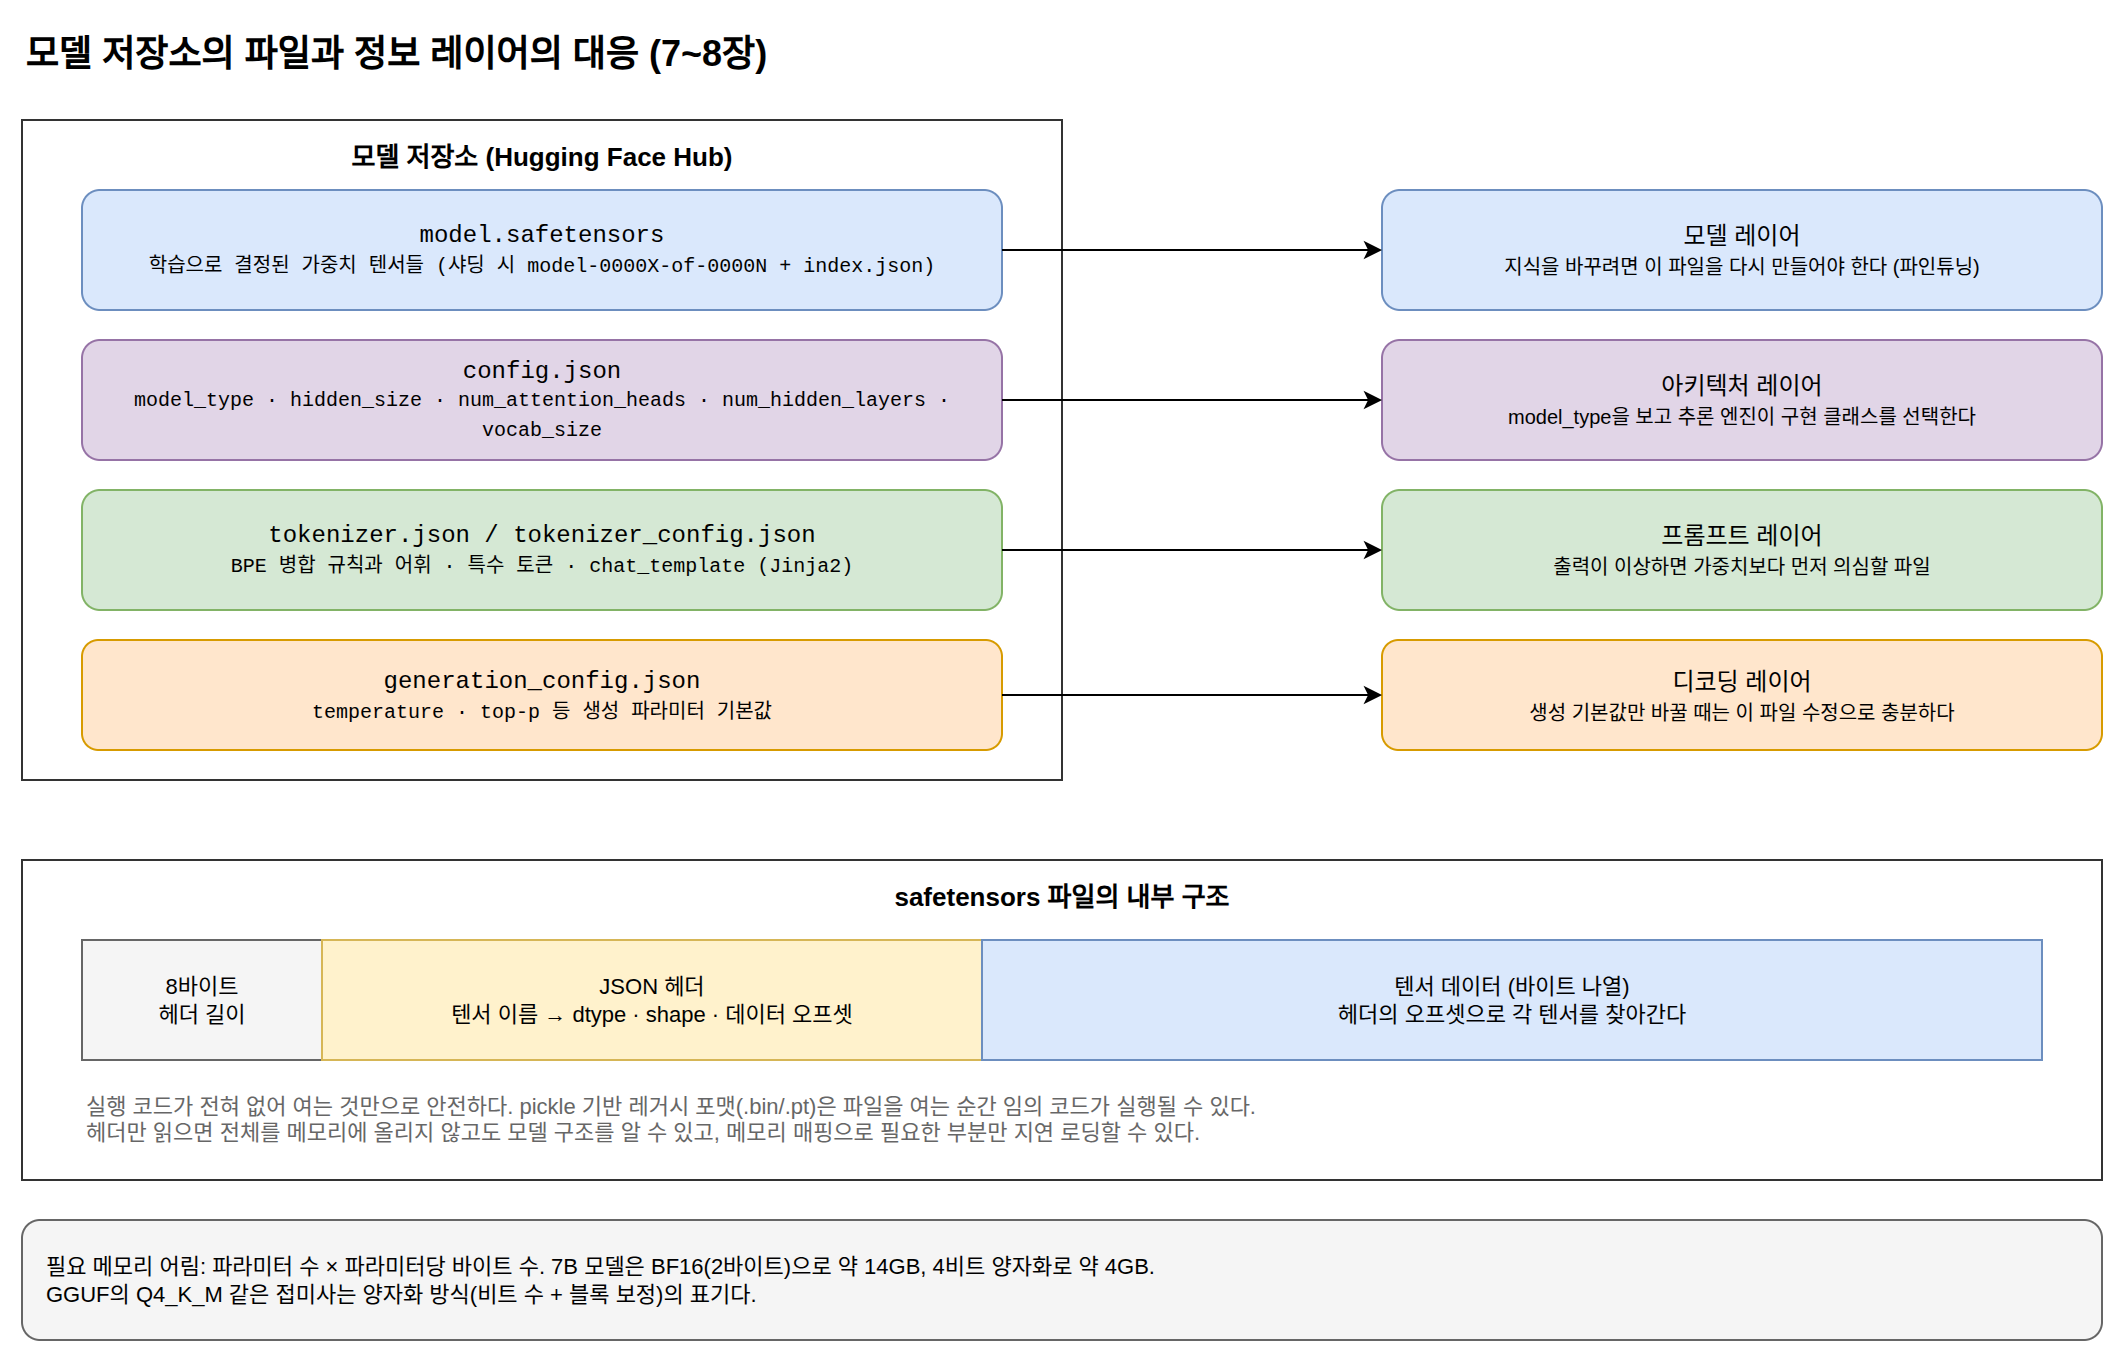

The diagram above was exported from draw.io. Its source (the exported page's mxGraphModel, read from the mxfile embedded in the PNG):
<mxGraphModel dx="1200" dy="800" grid="1" gridSize="10" guides="1" tooltips="1" connect="1" arrows="1" fold="1" page="1" pageScale="1" pageWidth="1240" pageHeight="720" math="0" shadow="0">
  <root>
    <mxCell id="0" />
    <mxCell id="1" parent="0" />
    <mxCell id="title" value="모델 저장소의 파일과 정보 레이어의 대응 (7~8장)" style="text;html=1;fontSize=18;fontStyle=1;align=left;" vertex="1" parent="1">
      <mxGeometry x="40" y="20" width="600" height="30" as="geometry" />
    </mxCell>
    <mxCell id="repo" value="모델 저장소 (Hugging Face Hub)" style="rounded=0;whiteSpace=wrap;html=1;fillColor=none;strokeColor=#333333;verticalAlign=top;fontSize=13;fontStyle=1;spacingTop=4;" vertex="1" parent="1">
      <mxGeometry x="40" y="70" width="520" height="330" as="geometry" />
    </mxCell>
    <mxCell id="f1" value="model.safetensors&lt;br&gt;&lt;font style=&quot;font-size:10px&quot;&gt;학습으로 결정된 가중치 텐서들 (샤딩 시 model-0000X-of-0000N + index.json)&lt;/font&gt;" style="rounded=1;whiteSpace=wrap;html=1;fillColor=#dae8fc;strokeColor=#6c8ebf;fontSize=12;fontFamily=Courier New;" vertex="1" parent="1">
      <mxGeometry x="70" y="105" width="460" height="60" as="geometry" />
    </mxCell>
    <mxCell id="f2" value="config.json&lt;br&gt;&lt;font style=&quot;font-size:10px&quot;&gt;model_type · hidden_size · num_attention_heads · num_hidden_layers · vocab_size&lt;/font&gt;" style="rounded=1;whiteSpace=wrap;html=1;fillColor=#e1d5e7;strokeColor=#9673a6;fontSize=12;fontFamily=Courier New;" vertex="1" parent="1">
      <mxGeometry x="70" y="180" width="460" height="60" as="geometry" />
    </mxCell>
    <mxCell id="f3" value="tokenizer.json / tokenizer_config.json&lt;br&gt;&lt;font style=&quot;font-size:10px&quot;&gt;BPE 병합 규칙과 어휘 · 특수 토큰 · chat_template (Jinja2)&lt;/font&gt;" style="rounded=1;whiteSpace=wrap;html=1;fillColor=#d5e8d4;strokeColor=#82b366;fontSize=12;fontFamily=Courier New;" vertex="1" parent="1">
      <mxGeometry x="70" y="255" width="460" height="60" as="geometry" />
    </mxCell>
    <mxCell id="f4" value="generation_config.json&lt;br&gt;&lt;font style=&quot;font-size:10px&quot;&gt;temperature · top-p 등 생성 파라미터 기본값&lt;/font&gt;" style="rounded=1;whiteSpace=wrap;html=1;fillColor=#ffe6cc;strokeColor=#d79b00;fontSize=12;fontFamily=Courier New;" vertex="1" parent="1">
      <mxGeometry x="70" y="330" width="460" height="55" as="geometry" />
    </mxCell>
    <mxCell id="l1" value="모델 레이어&lt;br&gt;&lt;font style=&quot;font-size:10px&quot;&gt;지식을 바꾸려면 이 파일을 다시 만들어야 한다 (파인튜닝)&lt;/font&gt;" style="rounded=1;whiteSpace=wrap;html=1;fillColor=#dae8fc;strokeColor=#6c8ebf;fontSize=12;" vertex="1" parent="1">
      <mxGeometry x="720" y="105" width="360" height="60" as="geometry" />
    </mxCell>
    <mxCell id="l2" value="아키텍처 레이어&lt;br&gt;&lt;font style=&quot;font-size:10px&quot;&gt;model_type을 보고 추론 엔진이 구현 클래스를 선택한다&lt;/font&gt;" style="rounded=1;whiteSpace=wrap;html=1;fillColor=#e1d5e7;strokeColor=#9673a6;fontSize=12;" vertex="1" parent="1">
      <mxGeometry x="720" y="180" width="360" height="60" as="geometry" />
    </mxCell>
    <mxCell id="l3" value="프롬프트 레이어&lt;br&gt;&lt;font style=&quot;font-size:10px&quot;&gt;출력이 이상하면 가중치보다 먼저 의심할 파일&lt;/font&gt;" style="rounded=1;whiteSpace=wrap;html=1;fillColor=#d5e8d4;strokeColor=#82b366;fontSize=12;" vertex="1" parent="1">
      <mxGeometry x="720" y="255" width="360" height="60" as="geometry" />
    </mxCell>
    <mxCell id="l4" value="디코딩 레이어&lt;br&gt;&lt;font style=&quot;font-size:10px&quot;&gt;생성 기본값만 바꿀 때는 이 파일 수정으로 충분하다&lt;/font&gt;" style="rounded=1;whiteSpace=wrap;html=1;fillColor=#ffe6cc;strokeColor=#d79b00;fontSize=12;" vertex="1" parent="1">
      <mxGeometry x="720" y="330" width="360" height="55" as="geometry" />
    </mxCell>
    <mxCell id="m1" style="edgeStyle=orthogonalEdgeStyle;rounded=0;html=1;exitX=1;exitY=0.5;entryX=0;entryY=0.5;" edge="1" parent="1" source="f1" target="l1">
      <mxGeometry relative="1" as="geometry" />
    </mxCell>
    <mxCell id="m2" style="edgeStyle=orthogonalEdgeStyle;rounded=0;html=1;exitX=1;exitY=0.5;entryX=0;entryY=0.5;" edge="1" parent="1" source="f2" target="l2">
      <mxGeometry relative="1" as="geometry" />
    </mxCell>
    <mxCell id="m3" style="edgeStyle=orthogonalEdgeStyle;rounded=0;html=1;exitX=1;exitY=0.5;entryX=0;entryY=0.5;" edge="1" parent="1" source="f3" target="l3">
      <mxGeometry relative="1" as="geometry" />
    </mxCell>
    <mxCell id="m4" style="edgeStyle=orthogonalEdgeStyle;rounded=0;html=1;exitX=1;exitY=0.5;entryX=0;entryY=0.5;" edge="1" parent="1" source="f4" target="l4">
      <mxGeometry relative="1" as="geometry" />
    </mxCell>
    <mxCell id="st" value="safetensors 파일의 내부 구조" style="rounded=0;whiteSpace=wrap;html=1;fillColor=none;strokeColor=#333333;verticalAlign=top;fontSize=13;fontStyle=1;spacingTop=4;" vertex="1" parent="1">
      <mxGeometry x="40" y="440" width="1040" height="160" as="geometry" />
    </mxCell>
    <mxCell id="st1" value="8바이트&lt;br&gt;헤더 길이" style="rounded=0;whiteSpace=wrap;html=1;fillColor=#f5f5f5;strokeColor=#666666;fontSize=11;" vertex="1" parent="1">
      <mxGeometry x="70" y="480" width="120" height="60" as="geometry" />
    </mxCell>
    <mxCell id="st2" value="JSON 헤더&lt;br&gt;텐서 이름 → dtype · shape · 데이터 오프셋" style="rounded=0;whiteSpace=wrap;html=1;fillColor=#fff2cc;strokeColor=#d6b656;fontSize=11;" vertex="1" parent="1">
      <mxGeometry x="190" y="480" width="330" height="60" as="geometry" />
    </mxCell>
    <mxCell id="st3" value="텐서 데이터 (바이트 나열)&lt;br&gt;헤더의 오프셋으로 각 텐서를 찾아간다" style="rounded=0;whiteSpace=wrap;html=1;fillColor=#dae8fc;strokeColor=#6c8ebf;fontSize=11;" vertex="1" parent="1">
      <mxGeometry x="520" y="480" width="530" height="60" as="geometry" />
    </mxCell>
    <mxCell id="stnote" value="실행 코드가 전혀 없어 여는 것만으로 안전하다. pickle 기반 레거시 포맷(.bin/.pt)은 파일을 여는 순간 임의 코드가 실행될 수 있다.&lt;br&gt;헤더만 읽으면 전체를 메모리에 올리지 않고도 모델 구조를 알 수 있고, 메모리 매핑으로 필요한 부분만 지연 로딩할 수 있다." style="text;html=1;fontSize=11;fontColor=#666666;align=left;" vertex="1" parent="1">
      <mxGeometry x="70" y="550" width="990" height="40" as="geometry" />
    </mxCell>
    <mxCell id="quant" value="필요 메모리 어림: 파라미터 수 × 파라미터당 바이트 수. 7B 모델은 BF16(2바이트)으로 약 14GB, 4비트 양자화로 약 4GB.&lt;br&gt;GGUF의 Q4_K_M 같은 접미사는 양자화 방식(비트 수 + 블록 보정)의 표기다." style="rounded=1;whiteSpace=wrap;html=1;fillColor=#f5f5f5;strokeColor=#666666;fontSize=11;align=left;spacingLeft=10;" vertex="1" parent="1">
      <mxGeometry x="40" y="620" width="1040" height="60" as="geometry" />
    </mxCell>
  </root>
</mxGraphModel>